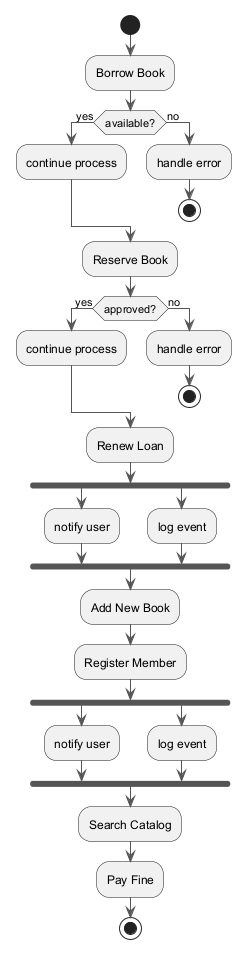

The diagram above was rendered by PlantUML. Its source (embedded in the PNG):
@startuml
skinparam backgroundColor #FFFFFF
skinparam classBackgroundColor #E8F4FA
skinparam classBorderColor #2C7DA0
skinparam ArrowColor #555555
start
:Borrow Book;
if (available?) then (yes)
:continue process;
else (no)
:handle error;
stop
endif
:Reserve Book;
if (approved?) then (yes)
:continue process;
else (no)
:handle error;
stop
endif
:Renew Loan;
fork
:notify user;
fork again
:log event;
end fork
:Add New Book;
:Register Member;
fork
:notify user;
fork again
:log event;
end fork
:Search Catalog;
:Pay Fine;
stop
@enduml